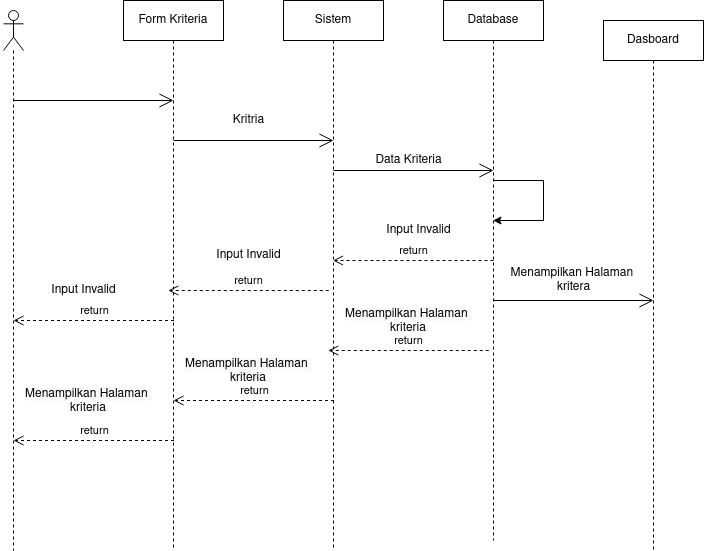

The diagram above was exported from draw.io. Its source (the exported page's mxGraphModel, read from the mxfile embedded in the PNG):
<mxGraphModel dx="1360" dy="723" grid="1" gridSize="10" guides="1" tooltips="1" connect="1" arrows="1" fold="1" page="1" pageScale="1" pageWidth="827" pageHeight="1169" math="0" shadow="0">
  <root>
    <mxCell id="0" />
    <mxCell id="1" parent="0" />
    <mxCell id="qPRiJGLp6IY1saXQ9gpK-6" value="" style="shape=umlLifeline;participant=umlActor;perimeter=lifelinePerimeter;whiteSpace=wrap;html=1;container=1;collapsible=0;recursiveResize=0;verticalAlign=top;spacingTop=36;outlineConnect=0;" parent="1" vertex="1">
      <mxGeometry x="60" y="30" width="20" height="540" as="geometry" />
    </mxCell>
    <mxCell id="qPRiJGLp6IY1saXQ9gpK-13" value="" style="endArrow=open;endFill=1;endSize=12;html=1;rounded=0;" parent="qPRiJGLp6IY1saXQ9gpK-6" edge="1">
      <mxGeometry width="160" relative="1" as="geometry">
        <mxPoint x="10" y="90" as="sourcePoint" />
        <mxPoint x="170" y="90" as="targetPoint" />
      </mxGeometry>
    </mxCell>
    <mxCell id="qPRiJGLp6IY1saXQ9gpK-7" value="Form Kriteria" style="shape=umlLifeline;perimeter=lifelinePerimeter;whiteSpace=wrap;html=1;container=1;collapsible=0;recursiveResize=0;outlineConnect=0;" parent="1" vertex="1">
      <mxGeometry x="180" y="20" width="100" height="550" as="geometry" />
    </mxCell>
    <mxCell id="qPRiJGLp6IY1saXQ9gpK-8" value="Dasboard" style="shape=umlLifeline;perimeter=lifelinePerimeter;whiteSpace=wrap;html=1;container=1;collapsible=0;recursiveResize=0;outlineConnect=0;" parent="1" vertex="1">
      <mxGeometry x="660" y="40" width="100" height="530" as="geometry" />
    </mxCell>
    <mxCell id="qPRiJGLp6IY1saXQ9gpK-9" value="Database" style="shape=umlLifeline;perimeter=lifelinePerimeter;whiteSpace=wrap;html=1;container=1;collapsible=0;recursiveResize=0;outlineConnect=0;" parent="1" vertex="1">
      <mxGeometry x="500" y="20" width="100" height="540" as="geometry" />
    </mxCell>
    <mxCell id="qPRiJGLp6IY1saXQ9gpK-15" value="" style="endArrow=open;endFill=1;endSize=12;html=1;rounded=0;" parent="qPRiJGLp6IY1saXQ9gpK-9" edge="1">
      <mxGeometry width="160" relative="1" as="geometry">
        <mxPoint x="-110" y="170" as="sourcePoint" />
        <mxPoint x="50" y="170" as="targetPoint" />
      </mxGeometry>
    </mxCell>
    <mxCell id="qPRiJGLp6IY1saXQ9gpK-10" value="Sistem" style="shape=umlLifeline;perimeter=lifelinePerimeter;whiteSpace=wrap;html=1;container=1;collapsible=0;recursiveResize=0;outlineConnect=0;" parent="1" vertex="1">
      <mxGeometry x="340" y="20" width="100" height="550" as="geometry" />
    </mxCell>
    <mxCell id="qPRiJGLp6IY1saXQ9gpK-14" value="" style="endArrow=open;endFill=1;endSize=12;html=1;rounded=0;" parent="1" edge="1">
      <mxGeometry width="160" relative="1" as="geometry">
        <mxPoint x="230" y="160" as="sourcePoint" />
        <mxPoint x="390" y="160" as="targetPoint" />
      </mxGeometry>
    </mxCell>
    <mxCell id="qPRiJGLp6IY1saXQ9gpK-20" value="Kritria" style="text;html=1;align=center;verticalAlign=middle;resizable=0;points=[];autosize=1;strokeColor=none;fillColor=none;" parent="1" vertex="1">
      <mxGeometry x="280" y="130" width="50" height="20" as="geometry" />
    </mxCell>
    <mxCell id="qPRiJGLp6IY1saXQ9gpK-21" value="Data Kriteria" style="text;html=1;align=center;verticalAlign=middle;resizable=0;points=[];autosize=1;strokeColor=none;fillColor=none;" parent="1" vertex="1">
      <mxGeometry x="425" y="170" width="80" height="20" as="geometry" />
    </mxCell>
    <mxCell id="qPRiJGLp6IY1saXQ9gpK-22" value="" style="endArrow=classic;html=1;rounded=0;" parent="1" source="qPRiJGLp6IY1saXQ9gpK-9" target="qPRiJGLp6IY1saXQ9gpK-9" edge="1">
      <mxGeometry width="50" height="50" relative="1" as="geometry">
        <mxPoint x="560" y="210" as="sourcePoint" />
        <mxPoint x="560" y="240" as="targetPoint" />
        <Array as="points">
          <mxPoint x="600" y="200" />
          <mxPoint x="600" y="240" />
        </Array>
      </mxGeometry>
    </mxCell>
    <mxCell id="qPRiJGLp6IY1saXQ9gpK-24" value="Menampilkan Halaman&amp;nbsp;&lt;br&gt;kritera" style="text;html=1;align=center;verticalAlign=middle;resizable=0;points=[];autosize=1;strokeColor=none;fillColor=none;" parent="1" vertex="1">
      <mxGeometry x="560" y="285" width="140" height="30" as="geometry" />
    </mxCell>
    <mxCell id="qPRiJGLp6IY1saXQ9gpK-23" value="" style="endArrow=open;endFill=1;endSize=12;html=1;rounded=0;" parent="1" edge="1">
      <mxGeometry width="160" relative="1" as="geometry">
        <mxPoint x="550" y="320" as="sourcePoint" />
        <mxPoint x="710" y="320" as="targetPoint" />
      </mxGeometry>
    </mxCell>
    <mxCell id="qPRiJGLp6IY1saXQ9gpK-26" value="return" style="html=1;verticalAlign=bottom;endArrow=open;dashed=1;endSize=8;rounded=0;" parent="1" target="qPRiJGLp6IY1saXQ9gpK-10" edge="1">
      <mxGeometry relative="1" as="geometry">
        <mxPoint x="550" y="280" as="sourcePoint" />
        <mxPoint x="470" y="280" as="targetPoint" />
      </mxGeometry>
    </mxCell>
    <mxCell id="qPRiJGLp6IY1saXQ9gpK-28" value="Input Invalid" style="text;html=1;align=center;verticalAlign=middle;resizable=0;points=[];autosize=1;strokeColor=none;fillColor=none;" parent="1" vertex="1">
      <mxGeometry x="435" y="240" width="80" height="20" as="geometry" />
    </mxCell>
    <mxCell id="qPRiJGLp6IY1saXQ9gpK-29" value="return" style="html=1;verticalAlign=bottom;endArrow=open;dashed=1;endSize=8;rounded=0;" parent="1" edge="1">
      <mxGeometry relative="1" as="geometry">
        <mxPoint x="385.25" y="310" as="sourcePoint" />
        <mxPoint x="224.75" y="310" as="targetPoint" />
      </mxGeometry>
    </mxCell>
    <mxCell id="qPRiJGLp6IY1saXQ9gpK-30" value="Input Invalid" style="text;html=1;align=center;verticalAlign=middle;resizable=0;points=[];autosize=1;strokeColor=none;fillColor=none;" parent="1" vertex="1">
      <mxGeometry x="265" y="265" width="80" height="20" as="geometry" />
    </mxCell>
    <mxCell id="qPRiJGLp6IY1saXQ9gpK-31" value="Input Invalid" style="text;html=1;align=center;verticalAlign=middle;resizable=0;points=[];autosize=1;strokeColor=none;fillColor=none;" parent="1" vertex="1">
      <mxGeometry x="100" y="300" width="80" height="20" as="geometry" />
    </mxCell>
    <mxCell id="qPRiJGLp6IY1saXQ9gpK-32" value="return" style="html=1;verticalAlign=bottom;endArrow=open;dashed=1;endSize=8;rounded=0;" parent="1" edge="1">
      <mxGeometry relative="1" as="geometry">
        <mxPoint x="230.5" y="340" as="sourcePoint" />
        <mxPoint x="70" y="340" as="targetPoint" />
      </mxGeometry>
    </mxCell>
    <mxCell id="7lSQtKqvAigVXn9ION5g-1" value="return" style="html=1;verticalAlign=bottom;endArrow=open;dashed=1;endSize=8;rounded=0;" parent="1" edge="1">
      <mxGeometry relative="1" as="geometry">
        <mxPoint x="545.25" y="370" as="sourcePoint" />
        <mxPoint x="384.75" y="370" as="targetPoint" />
      </mxGeometry>
    </mxCell>
    <mxCell id="7lSQtKqvAigVXn9ION5g-2" value="&lt;span style=&quot;color: rgb(0 , 0 , 0) ; font-family: &amp;#34;helvetica&amp;#34; ; font-size: 12px ; font-style: normal ; font-weight: 400 ; letter-spacing: normal ; text-align: center ; text-indent: 0px ; text-transform: none ; word-spacing: 0px ; background-color: rgb(248 , 249 , 250) ; display: inline ; float: none&quot;&gt;Menampilkan Halaman&amp;nbsp;&lt;/span&gt;&lt;br style=&quot;color: rgb(0 , 0 , 0) ; font-family: &amp;#34;helvetica&amp;#34; ; font-size: 12px ; font-style: normal ; font-weight: 400 ; letter-spacing: normal ; text-align: center ; text-indent: 0px ; text-transform: none ; word-spacing: 0px ; background-color: rgb(248 , 249 , 250)&quot;&gt;&lt;div style=&quot;text-align: center&quot;&gt;&lt;span&gt;&lt;font face=&quot;helvetica&quot;&gt;kriteria&lt;/font&gt;&lt;/span&gt;&lt;/div&gt;" style="text;whiteSpace=wrap;html=1;" parent="1" vertex="1">
      <mxGeometry x="400" y="320" width="140" height="40" as="geometry" />
    </mxCell>
    <mxCell id="7lSQtKqvAigVXn9ION5g-3" value="return" style="html=1;verticalAlign=bottom;endArrow=open;dashed=1;endSize=8;rounded=0;" parent="1" edge="1">
      <mxGeometry relative="1" as="geometry">
        <mxPoint x="390.5" y="420" as="sourcePoint" />
        <mxPoint x="230" y="420" as="targetPoint" />
        <Array as="points">
          <mxPoint x="305.25" y="420" />
        </Array>
      </mxGeometry>
    </mxCell>
    <mxCell id="7lSQtKqvAigVXn9ION5g-4" value="&lt;span style=&quot;color: rgb(0 , 0 , 0) ; font-family: &amp;#34;helvetica&amp;#34; ; font-size: 12px ; font-style: normal ; font-weight: 400 ; letter-spacing: normal ; text-align: center ; text-indent: 0px ; text-transform: none ; word-spacing: 0px ; background-color: rgb(248 , 249 , 250) ; display: inline ; float: none&quot;&gt;Menampilkan Halaman&amp;nbsp;&lt;/span&gt;&lt;br style=&quot;color: rgb(0 , 0 , 0) ; font-family: &amp;#34;helvetica&amp;#34; ; font-size: 12px ; font-style: normal ; font-weight: 400 ; letter-spacing: normal ; text-align: center ; text-indent: 0px ; text-transform: none ; word-spacing: 0px ; background-color: rgb(248 , 249 , 250)&quot;&gt;&lt;div style=&quot;text-align: center&quot;&gt;&lt;span&gt;&lt;font face=&quot;helvetica&quot;&gt;kriteria&lt;/font&gt;&lt;/span&gt;&lt;/div&gt;" style="text;whiteSpace=wrap;html=1;" parent="1" vertex="1">
      <mxGeometry x="240" y="370" width="140" height="40" as="geometry" />
    </mxCell>
    <mxCell id="7lSQtKqvAigVXn9ION5g-5" value="return" style="html=1;verticalAlign=bottom;endArrow=open;dashed=1;endSize=8;rounded=0;" parent="1" edge="1">
      <mxGeometry relative="1" as="geometry">
        <mxPoint x="230.5" y="460" as="sourcePoint" />
        <mxPoint x="70" y="460" as="targetPoint" />
        <Array as="points">
          <mxPoint x="145.25" y="460" />
        </Array>
      </mxGeometry>
    </mxCell>
    <mxCell id="7lSQtKqvAigVXn9ION5g-6" value="&lt;span style=&quot;color: rgb(0 , 0 , 0) ; font-family: &amp;#34;helvetica&amp;#34; ; font-size: 12px ; font-style: normal ; font-weight: 400 ; letter-spacing: normal ; text-align: center ; text-indent: 0px ; text-transform: none ; word-spacing: 0px ; background-color: rgb(248 , 249 , 250) ; display: inline ; float: none&quot;&gt;Menampilkan Halaman&amp;nbsp;&lt;/span&gt;&lt;br style=&quot;color: rgb(0 , 0 , 0) ; font-family: &amp;#34;helvetica&amp;#34; ; font-size: 12px ; font-style: normal ; font-weight: 400 ; letter-spacing: normal ; text-align: center ; text-indent: 0px ; text-transform: none ; word-spacing: 0px ; background-color: rgb(248 , 249 , 250)&quot;&gt;&lt;div style=&quot;text-align: center&quot;&gt;&lt;span&gt;&lt;font face=&quot;helvetica&quot;&gt;kriteria&lt;/font&gt;&lt;/span&gt;&lt;/div&gt;" style="text;whiteSpace=wrap;html=1;" parent="1" vertex="1">
      <mxGeometry x="80" y="400" width="140" height="40" as="geometry" />
    </mxCell>
  </root>
</mxGraphModel>